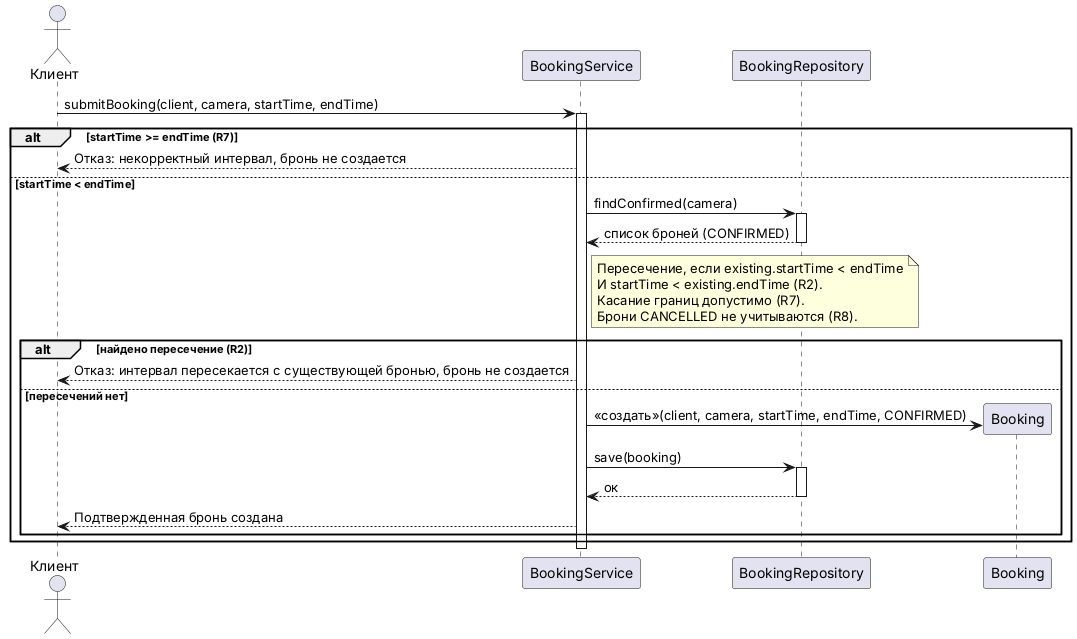

The diagram above was rendered by PlantUML. Its source (embedded in the PNG):
@startuml
actor "Клиент" as Actor
participant "BookingService" as Service
participant "BookingRepository" as Repo
participant "Booking" as Booking
Actor -> Service : submitBooking(client, camera, startTime, endTime)
activate Service
alt startTime >= endTime (R7)
Service --> Actor : Отказ: некорректный интервал, бронь не создается
else startTime < endTime
Service -> Repo : findConfirmed(camera)
activate Repo
Repo --> Service : список броней (CONFIRMED)
deactivate Repo
note right of Service
Пересечение, если existing.startTime < endTime
И startTime < existing.endTime (R2).
Касание границ допустимо (R7).
Брони CANCELLED не учитываются (R8).
end note
alt найдено пересечение (R2)
Service --> Actor : Отказ: интервал пересекается с существующей бронью, бронь не создается
else пересечений нет
create Booking
Service -> Booking : «создать»(client, camera, startTime, endTime, CONFIRMED)
Service -> Repo : save(booking)
activate Repo
Repo --> Service : ок
deactivate Repo
Service --> Actor : Подтвержденная бронь создана
end
end
deactivate Service
@enduml